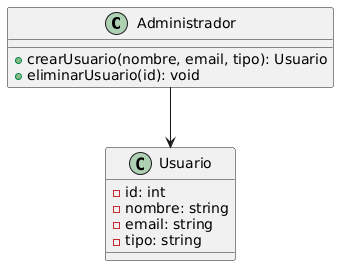

The diagram above was rendered by PlantUML. Its source (embedded in the PNG):
@startuml
class Administrador {
  + crearUsuario(nombre, email, tipo): Usuario
  + eliminarUsuario(id): void
}

class Usuario {
  - id: int
  - nombre: string
  - email: string
  - tipo: string
}

Administrador --> Usuario
@enduml